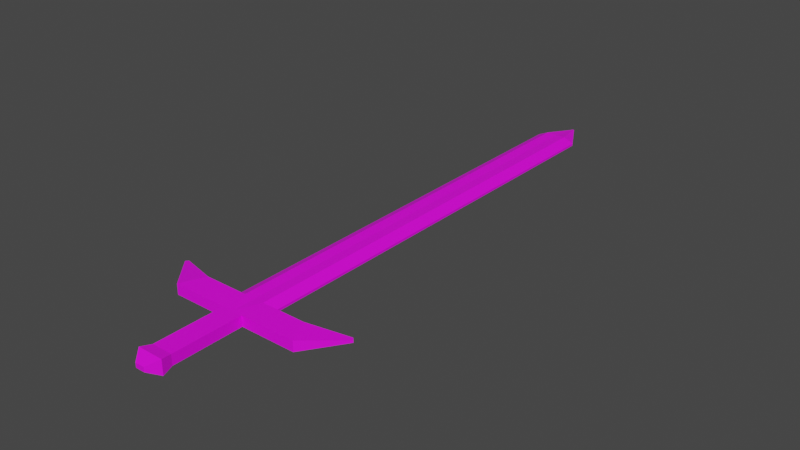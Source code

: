 # Source: Sword.blend  (saved by Blender 3.0.42; exported with 4.5.12 LTS)
import bpy
from mathutils import Matrix  # noqa: F401  (used for matrix-valued properties, if any)

bpy.ops.wm.read_factory_settings(use_empty=True)
scene = bpy.context.scene
scene.name = 'Scene'

# ---- collections
col_collection = bpy.data.collections.new('Collection'); scene.collection.children.link(col_collection)

# ---- images (referenced by path relative to the original .blend; pixels are not part of the script)
import os
ASSET_DIR = os.environ.get("B2B_ASSET_DIR", "")  # directory of the original .blend (textures are referenced by path, not embedded)
HERE = os.path.dirname(os.path.abspath(__file__))  # packed textures are extracted next to this script under _unpacked/

def load_image(name, relpath, width, height, colorspace="sRGB"):
    """Load a texture the original file referenced (path relative to the .blend, or extracted next to this script)."""
    p = next((c for c in (os.path.join(HERE, relpath), os.path.join(ASSET_DIR, relpath)) if relpath and os.path.exists(c)), "")
    if p:
        img = bpy.data.images.load(p, check_existing=True)
        img.name = name
    else:  # same state as the original file: an image datablock whose file is absent (Cycles renders it pink)
        img = bpy.data.images.new(name, width, height)
        img.source = "FILE"
        img.filepath = "//" + (relpath or name)
    img.colorspace_settings.name = colorspace
    return img
img_swordtexture_png = load_image('SwordTexture.png', 'SwordTexture.png', 1024, 1024, 'sRGB')

# ---- materials (node trees are filled in below, after node groups)
mat_material_001 = bpy.data.materials.new('Material.001')
mat_material_001.use_transparent_shadow = False

# ---- material node trees
mat_material_001.use_nodes = True; mat_material_001.node_tree.nodes.clear()
_N = mat_material_001.node_tree.nodes; _L = mat_material_001.node_tree.links
n0 = _N.new('ShaderNodeBsdfPrincipled'); n0.name = 'Principled BSDF'; n0.location = (10, 300)
n0.distribution = 'GGX'
n0.subsurface_method = 'RANDOM_WALK_SKIN'
n0.inputs[3].default_value = 1.45
n0.inputs[27].default_value = (0.0, 0.0, 0.0, 1.0)
n0.inputs[28].default_value = 1.0
n1 = _N.new('ShaderNodeOutputMaterial'); n1.name = 'Material Output'; n1.location = (300, 300)
n2 = _N.new('ShaderNodeTexImage'); n2.name = 'Image Texture'; n2.location = (-280, 280)
n2.image = img_swordtexture_png
_L.new(n0.outputs[0], n1.inputs[0])
_L.new(n2.outputs[0], n0.inputs[0])
n1.is_active_output = True

# ---- world
world_world = bpy.data.worlds.new('World'); scene.world = world_world
world_world.use_nodes = True; world_world.node_tree.nodes.clear()
_N = world_world.node_tree.nodes; _L = world_world.node_tree.links
n0 = _N.new('ShaderNodeOutputWorld'); n0.name = 'World Output'; n0.location = (300, 300)
n1 = _N.new('ShaderNodeBackground'); n1.name = 'Background'; n1.location = (10, 300)
n1.inputs[0].default_value = (0.05088, 0.05088, 0.05088, 1.0)
_L.new(n1.outputs[0], n0.inputs[0])
n0.is_active_output = True
world_world.color = (0.05088, 0.05088, 0.05088)
world_world.use_sun_shadow = False
world_world.sun_shadow_jitter_overblur = 0.0

# ---- meshes
me_cube_001 = bpy.data.meshes.new('Cube.001')
me_cube_001.from_pydata([(-0.05, -0.05, -0.009536), (-0.05, -0.05, 0.009536), (-0.001626, 0.05806, -0.003309), (-0.001626, 0.05806, 0.003309), (-0.05, 0.05, 0.009536), (-0.05, 0.05, -0.009536), (0.0, 0.05, -0.04491), (0.0, 0.05, 0.04491), (0.0, -0.05529, -0.04491), (0.0, -0.05529, 0.04491), (0.0, 0.05806, -0.003309), (0.0, 0.05806, 0.003309), (-0.025, 0.05, -0.05), (-0.025, -0.05, 0.05), (-0.0008131, 0.05806, -0.003309), (-0.025, 0.05, 0.05), (-0.025, -0.05, -0.05), (-0.0008131, 0.05806, 0.003309), (-0.1313, -0.05, -0.05), (-0.1584, -0.05529, -0.04491), (-0.1584, -0.05529, 0.04491), (-0.1313, -0.05, 0.05), (-0.2256, -0.04704, -0.01054), (-0.2313, -0.0476, -0.009469), (-0.2313, -0.0476, 0.009469), (-0.2256, -0.04704, 0.01054), (-0.02507, -0.05529, -0.04491), (-0.02507, -0.05529, 0.04491), (0.0, -0.07112, 0.04491), (0.0, -0.07112, -0.04491), (-0.02507, -0.07112, -0.04491), (-0.02507, -0.07112, 0.04491), (0.0, -0.07357, 0.06345), (0.0, -0.07357, -0.06345), (-0.03092, -0.07357, -0.06345), (-0.03091, -0.07357, 0.06345), (0.0, -0.07591, 0.01997), (0.0, -0.07591, -0.01997), (-0.01106, -0.07591, -0.01997), (-0.01106, -0.07591, 0.01997), (0.05, -0.05, -0.009536), (0.05, -0.05, 0.009536), (0.001626, 0.05806, -0.003309), (0.001626, 0.05806, 0.003309), (0.05, 0.05, 0.009536), (0.05, 0.05, -0.009536), (0.025, 0.05, -0.05), (0.025, -0.05, 0.05), (0.0008131, 0.05806, -0.003309), (0.025, 0.05, 0.05), (0.025, -0.05, -0.05), (0.0008131, 0.05806, 0.003309), (0.1313, -0.05, -0.05), (0.1584, -0.05529, -0.04491), (0.1584, -0.05529, 0.04491), (0.1313, -0.05, 0.05), (0.2256, -0.04704, -0.01054), (0.2313, -0.0476, -0.009469), (0.2313, -0.0476, 0.009469), (0.2256, -0.04704, 0.01054), (0.02507, -0.05529, -0.04491), (0.02507, -0.05529, 0.04491), (0.02507, -0.07112, -0.04491), (0.02507, -0.07112, 0.04491), (0.03092, -0.07357, -0.06345), (0.03091, -0.07357, 0.06345), (0.01106, -0.07591, -0.01997), (0.01106, -0.07591, 0.01997)], [], [(0, 1, 4, 5), (16, 13, 1, 0), (15, 4, 1, 13), (3, 2, 5, 4), (17, 3, 4, 15), (14, 10, 6, 12), (12, 6, 8, 16), (14, 17, 11, 10), (2, 3, 17, 14), (5, 12, 16, 0), (2, 14, 12, 5), (11, 17, 15, 7), (7, 15, 13, 9), (13, 16, 18, 21), (18, 19, 23, 22), (26, 8, 29, 30), (16, 8, 26, 19, 18), (9, 13, 21, 20, 27), (23, 24, 25, 22), (21, 18, 22, 25), (19, 20, 24, 23), (20, 21, 25, 24), (28, 31, 35, 32), (26, 27, 20, 19), (27, 26, 30, 31), (8, 9, 28, 29), (9, 27, 31, 28), (35, 34, 38, 39), (29, 28, 32, 33), (31, 30, 34, 35), (30, 29, 33, 34), (37, 36, 39, 38), (34, 33, 37, 38), (32, 35, 39, 36), (33, 32, 36, 37), (40, 45, 44, 41), (50, 40, 41, 47), (49, 47, 41, 44), (43, 44, 45, 42), (51, 49, 44, 43), (48, 46, 6, 10), (46, 50, 8, 6), (48, 10, 11, 51), (42, 48, 51, 43), (45, 40, 50, 46), (42, 45, 46, 48), (11, 7, 49, 51), (7, 9, 47, 49), (47, 55, 52, 50), (52, 56, 57, 53), (60, 62, 29, 8), (50, 52, 53, 60, 8), (9, 61, 54, 55, 47), (57, 56, 59, 58), (55, 59, 56, 52), (53, 57, 58, 54), (54, 58, 59, 55), (28, 32, 65, 63), (60, 53, 54, 61), (61, 63, 62, 60), (9, 28, 63, 61), (65, 67, 66, 64), (63, 65, 64, 62), (62, 64, 33, 29), (37, 66, 67, 36), (64, 66, 37, 33), (32, 36, 67, 65)])
_uv = me_cube_001.uv_layers.new(name='UVMap')
_uv.uv.foreach_set('vector', [0.1524, 0.6255, 0.1494, 0.6339, 0.05627, 0.5671, 0.06203, 0.5538, 0.1846, 0.6036, 0.1401, 0.6753, 0.1494, 0.6339, 0.1524, 0.6255, 0.02881, 0.6089, 0.05627, 0.5671, 0.1494, 0.6339, 0.1401, 0.6753, 0.01046, 0.5373, 0.02359, 0.5132, 0.06203, 0.5538, 0.05627, 0.5671, 0.004222, 0.5453, 0.01046, 0.5373, 0.05627, 0.5671, 0.02881, 0.6089, 0.02588, 0.501, 0.02315, 0.485, 0.07974, 0.4857, 0.08659, 0.5129, 0.08659, 0.5129, 0.07974, 0.4857, 0.2085, 0.4876, 0.1846, 0.6036, 0.02588, 0.501, 0.004222, 0.5453, 0.0, 0.5437, 0.02315, 0.485, 0.02359, 0.5132, 0.01046, 0.5373, 0.004222, 0.5453, 0.02588, 0.501, 0.06203, 0.5538, 0.08659, 0.5129, 0.1846, 0.6036, 0.1524, 0.6255, 0.02359, 0.5132, 0.02588, 0.501, 0.08659, 0.5129, 0.06203, 0.5538, 0.0, 0.5437, 0.004222, 0.5453, 0.02881, 0.6089, 0.004163, 0.6199, 0.004163, 0.6199, 0.02881, 0.6089, 0.1401, 0.6753, 0.1425, 0.7124, 0.1401, 0.6753, 0.1846, 0.6036, 0.2113, 0.775, 0.145, 0.7933, 0.2113, 0.775, 0.1525, 0.817, 0.1689, 0.932, 0.1729, 0.9289, 0.1794, 0.6221, 0.2085, 0.4876, 0.2555, 0.551, 0.2173, 0.6152, 0.1846, 0.6036, 0.2085, 0.4876, 0.1794, 0.6221, 0.1525, 0.817, 0.2113, 0.775, 0.1425, 0.7124, 0.1401, 0.6753, 0.145, 0.7933, 0.1959, 0.8255, 0.1792, 0.68, 0.1689, 0.932, 0.1775, 1.0, 0.1713, 0.9459, 0.1729, 0.9289, 0.145, 0.7933, 0.2113, 0.775, 0.1729, 0.9289, 0.1713, 0.9459, 0.1525, 0.817, 0.1959, 0.8255, 0.1775, 1.0, 0.1689, 0.932, 0.1959, 0.8255, 0.145, 0.7933, 0.1713, 0.9459, 0.1775, 1.0, 0.1756, 0.7208, 0.1907, 0.691, 0.1963, 0.6984, 0.2023, 0.7177, 0.1794, 0.6221, 0.1792, 0.68, 0.1959, 0.8255, 0.1525, 0.817, 0.1792, 0.68, 0.1794, 0.6221, 0.2173, 0.6152, 0.1907, 0.691, 0.2913, 0.02173, 0.2913, 0.127, 0.2728, 0.127, 0.2728, 0.02173, 0.1425, 0.7124, 0.1792, 0.68, 0.1907, 0.691, 0.1756, 0.7208, 0.1963, 0.6984, 0.2343, 0.6153, 0.2466, 0.6526, 0.2282, 0.6856, 0.2728, 0.02173, 0.2728, 0.127, 0.2699, 0.1487, 0.2699, 0.0, 0.1907, 0.691, 0.2173, 0.6152, 0.2343, 0.6153, 0.1963, 0.6984, 0.2173, 0.6152, 0.2555, 0.551, 0.2672, 0.6007, 0.2343, 0.6153, 0.2581, 0.6563, 0.2361, 0.6924, 0.2282, 0.6856, 0.2466, 0.6526, 0.2343, 0.6153, 0.2672, 0.6007, 0.2581, 0.6563, 0.2466, 0.6526, 0.2023, 0.7177, 0.1963, 0.6984, 0.2282, 0.6856, 0.2361, 0.6924, 0.2699, 0.0, 0.2699, 0.1487, 0.2672, 0.09775, 0.2672, 0.05094, 0.1547, 0.3486, 0.0636, 0.4175, 0.05828, 0.404, 0.1525, 0.3402, 0.1852, 0.371, 0.1547, 0.3486, 0.1525, 0.3402, 0.1452, 0.2987, 0.03226, 0.3616, 0.1452, 0.2987, 0.1525, 0.3402, 0.05828, 0.404, 0.01191, 0.4325, 0.05828, 0.404, 0.0636, 0.4175, 0.02435, 0.4569, 0.005902, 0.4242, 0.03226, 0.3616, 0.05828, 0.404, 0.01191, 0.4325, 0.0263, 0.4692, 0.08702, 0.4587, 0.07974, 0.4857, 0.02315, 0.485, 0.08702, 0.4587, 0.1852, 0.371, 0.2085, 0.4876, 0.07974, 0.4857, 0.0263, 0.4692, 0.02315, 0.485, 0.001636, 0.4257, 0.005902, 0.4242, 0.02435, 0.4569, 0.0263, 0.4692, 0.005902, 0.4242, 0.01191, 0.4325, 0.0636, 0.4175, 0.1547, 0.3486, 0.1852, 0.371, 0.08702, 0.4587, 0.02435, 0.4569, 0.0636, 0.4175, 0.08702, 0.4587, 0.0263, 0.4692, 0.001636, 0.4257, 0.008093, 0.3499, 0.03226, 0.3616, 0.005902, 0.4242, 0.008093, 0.3499, 0.1487, 0.2624, 0.1452, 0.2987, 0.03226, 0.3616, 0.1452, 0.2987, 0.1573, 0.1825, 0.2085, 0.2013, 0.1852, 0.371, 0.2085, 0.2013, 0.1849, 0.0297, 0.1759, 0.0, 0.1479, 0.1507, 0.1796, 0.3538, 0.2177, 0.361, 0.2553, 0.4251, 0.2085, 0.4876, 0.1852, 0.371, 0.2085, 0.2013, 0.1479, 0.1507, 0.1796, 0.3538, 0.2085, 0.4876, 0.1487, 0.2624, 0.184, 0.2959, 0.207, 0.1495, 0.1573, 0.1825, 0.1452, 0.2987, 0.1759, 0.0, 0.1849, 0.0297, 0.1848, 0.06208, 0.1845, 0.04191, 0.1573, 0.1825, 0.1848, 0.06208, 0.1849, 0.0297, 0.2085, 0.2013, 0.1479, 0.1507, 0.1759, 0.0, 0.1845, 0.04191, 0.207, 0.1495, 0.207, 0.1495, 0.1845, 0.04191, 0.1848, 0.06208, 0.1573, 0.1825, 0.1818, 0.2554, 0.2078, 0.2596, 0.2014, 0.2782, 0.1956, 0.2855, 0.1796, 0.3538, 0.1479, 0.1507, 0.207, 0.1495, 0.184, 0.2959, 0.184, 0.2959, 0.1956, 0.2855, 0.2177, 0.361, 0.1796, 0.3538, 0.1487, 0.2624, 0.1818, 0.2554, 0.1956, 0.2855, 0.184, 0.2959, 0.2014, 0.2782, 0.2318, 0.2918, 0.2483, 0.3246, 0.2346, 0.361, 0.1956, 0.2855, 0.2014, 0.2782, 0.2346, 0.361, 0.2177, 0.361, 0.2177, 0.361, 0.2346, 0.361, 0.2672, 0.3762, 0.2553, 0.4251, 0.2598, 0.3214, 0.2483, 0.3246, 0.2318, 0.2918, 0.2398, 0.2854, 0.2346, 0.361, 0.2483, 0.3246, 0.2598, 0.3214, 0.2672, 0.3762, 0.2078, 0.2596, 0.2398, 0.2854, 0.2318, 0.2918, 0.2014, 0.2782])
_ca = me_cube_001.color_attributes.new('Col', 'BYTE_COLOR', 'CORNER')
_ca.data.foreach_set('color', [1.0, 1.0, 1.0, 1.0, 1.0, 1.0, 1.0, 1.0, 1.0, 1.0, 1.0, 1.0, 1.0, 1.0, 1.0, 1.0, 1.0, 1.0, 1.0, 1.0, 1.0, 1.0, 1.0, 1.0, 1.0, 1.0, 1.0, 1.0, 1.0, 1.0, 1.0, 1.0, 1.0, 1.0, 1.0, 1.0, 1.0, 1.0, 1.0, 1.0, 1.0, 1.0, 1.0, 1.0, 1.0, 1.0, 1.0, 1.0, 1.0, 1.0, 1.0, 1.0, 1.0, 1.0, 1.0, 1.0, 1.0, 1.0, 1.0, 1.0, 1.0, 1.0, 1.0, 1.0, 1.0, 1.0, 1.0, 1.0, 1.0, 1.0, 1.0, 1.0, 1.0, 1.0, 1.0, 1.0, 1.0, 1.0, 1.0, 1.0, 1.0, 1.0, 1.0, 1.0, 1.0, 1.0, 1.0, 1.0, 1.0, 1.0, 1.0, 1.0, 1.0, 1.0, 1.0, 1.0, 1.0, 1.0, 1.0, 1.0, 1.0, 1.0, 1.0, 1.0, 1.0, 1.0, 1.0, 1.0, 1.0, 1.0, 1.0, 1.0, 1.0, 1.0, 1.0, 1.0, 1.0, 1.0, 1.0, 1.0, 1.0, 1.0, 1.0, 1.0, 1.0, 1.0, 1.0, 1.0, 1.0, 1.0, 1.0, 1.0, 1.0, 1.0, 1.0, 1.0, 1.0, 1.0, 1.0, 1.0, 1.0, 1.0, 1.0, 1.0, 1.0, 1.0, 1.0, 1.0, 1.0, 1.0, 1.0, 1.0, 1.0, 1.0, 1.0, 1.0, 1.0, 1.0, 1.0, 1.0, 1.0, 1.0, 1.0, 1.0, 1.0, 1.0, 1.0, 1.0, 1.0, 1.0, 1.0, 1.0, 1.0, 1.0, 1.0, 1.0, 1.0, 1.0, 1.0, 1.0, 1.0, 1.0, 1.0, 1.0, 1.0, 1.0, 1.0, 1.0, 1.0, 1.0, 1.0, 1.0, 1.0, 1.0, 1.0, 1.0, 1.0, 1.0, 1.0, 1.0, 1.0, 1.0, 1.0, 1.0, 1.0, 1.0, 1.0, 1.0, 1.0, 1.0, 1.0, 1.0, 1.0, 1.0, 1.0, 1.0, 1.0, 1.0, 1.0, 1.0, 1.0, 1.0, 1.0, 1.0, 1.0, 1.0, 1.0, 1.0, 1.0, 1.0, 1.0, 1.0, 1.0, 1.0, 1.0, 1.0, 1.0, 1.0, 1.0, 1.0, 1.0, 1.0, 1.0, 1.0, 1.0, 1.0, 1.0, 1.0, 1.0, 1.0, 1.0, 1.0, 1.0, 1.0, 1.0, 1.0, 1.0, 1.0, 1.0, 1.0, 1.0, 1.0, 1.0, 1.0, 1.0, 1.0, 1.0, 1.0, 1.0, 1.0, 1.0, 1.0, 1.0, 1.0, 1.0, 1.0, 1.0, 1.0, 1.0, 1.0, 1.0, 1.0, 1.0, 1.0, 1.0, 1.0, 1.0, 1.0, 1.0, 1.0, 1.0, 1.0, 1.0, 1.0, 1.0, 1.0, 1.0, 1.0, 1.0, 1.0, 1.0, 1.0, 1.0, 1.0, 1.0, 1.0, 1.0, 1.0, 1.0, 1.0, 1.0, 1.0, 1.0, 1.0, 1.0, 1.0, 1.0, 1.0, 1.0, 1.0, 1.0, 1.0, 1.0, 1.0, 1.0, 1.0, 1.0, 1.0, 1.0, 1.0, 1.0, 1.0, 1.0, 1.0, 1.0, 1.0, 1.0, 1.0, 1.0, 1.0, 1.0, 1.0, 1.0, 1.0, 1.0, 1.0, 1.0, 1.0, 1.0, 1.0, 1.0, 1.0, 1.0, 1.0, 1.0, 1.0, 1.0, 1.0, 1.0, 1.0, 1.0, 1.0, 1.0, 1.0, 1.0, 1.0, 1.0, 1.0, 1.0, 1.0, 1.0, 1.0, 1.0, 1.0, 1.0, 1.0, 1.0, 1.0, 1.0, 1.0, 1.0, 1.0, 1.0, 1.0, 1.0, 1.0, 1.0, 1.0, 1.0, 1.0, 1.0, 1.0, 1.0, 1.0, 1.0, 1.0, 1.0, 1.0, 1.0, 1.0, 1.0, 1.0, 1.0, 1.0, 1.0, 1.0, 1.0, 1.0, 1.0, 1.0, 1.0, 1.0, 1.0, 1.0, 1.0, 1.0, 1.0, 1.0, 1.0, 1.0, 1.0, 1.0, 1.0, 1.0, 1.0, 1.0, 1.0, 1.0, 1.0, 1.0, 1.0, 1.0, 1.0, 1.0, 1.0, 1.0, 1.0, 1.0, 1.0, 1.0, 1.0, 1.0, 1.0, 1.0, 1.0, 1.0, 1.0, 1.0, 1.0, 1.0, 1.0, 1.0, 1.0, 1.0, 1.0, 1.0, 1.0, 1.0, 1.0, 1.0, 1.0, 1.0, 1.0, 1.0, 1.0, 1.0, 1.0, 1.0, 1.0, 1.0, 1.0, 1.0, 1.0, 1.0, 1.0, 1.0, 1.0, 1.0, 1.0, 1.0, 1.0, 1.0, 1.0, 1.0, 1.0, 1.0, 1.0, 1.0, 1.0, 1.0, 1.0, 1.0, 1.0, 1.0, 1.0, 1.0, 1.0, 1.0, 1.0, 1.0, 1.0, 1.0, 1.0, 1.0, 1.0, 1.0, 1.0, 1.0, 1.0, 1.0, 1.0, 1.0, 1.0, 1.0, 1.0, 1.0, 1.0, 1.0, 1.0, 1.0, 1.0, 1.0, 1.0, 1.0, 1.0, 1.0, 1.0, 1.0, 1.0, 1.0, 1.0, 1.0, 1.0, 1.0, 1.0, 1.0, 1.0, 1.0, 1.0, 1.0, 1.0, 1.0, 1.0, 1.0, 1.0, 1.0, 1.0, 1.0, 1.0, 1.0, 1.0, 1.0, 1.0, 1.0, 1.0, 1.0, 1.0, 1.0, 1.0, 1.0, 1.0, 1.0, 1.0, 1.0, 1.0, 1.0, 1.0, 1.0, 1.0, 1.0, 1.0, 1.0, 1.0, 1.0, 1.0, 1.0, 1.0, 1.0, 1.0, 1.0, 1.0, 1.0, 1.0, 1.0, 1.0, 1.0, 1.0, 1.0, 1.0, 1.0, 1.0, 1.0, 1.0, 1.0, 1.0, 1.0, 1.0, 1.0, 1.0, 1.0, 1.0, 1.0, 1.0, 1.0, 1.0, 1.0, 1.0, 1.0, 1.0, 1.0, 1.0, 1.0, 1.0, 1.0, 1.0, 1.0, 1.0, 1.0, 1.0, 1.0, 1.0, 1.0, 1.0, 1.0, 1.0, 1.0, 1.0, 1.0, 1.0, 1.0, 1.0, 1.0, 1.0, 1.0, 1.0, 1.0, 1.0, 1.0, 1.0, 1.0, 1.0, 1.0, 1.0, 1.0, 1.0, 1.0, 1.0, 1.0, 1.0, 1.0, 1.0, 1.0, 1.0, 1.0, 1.0, 1.0, 1.0, 1.0, 1.0, 1.0, 1.0, 1.0, 1.0, 1.0, 1.0, 1.0, 1.0, 1.0, 1.0, 1.0, 1.0, 1.0, 1.0, 1.0, 1.0, 1.0, 1.0, 1.0, 1.0, 1.0, 1.0, 1.0, 1.0, 1.0, 1.0, 1.0, 1.0, 1.0, 1.0, 1.0, 1.0, 1.0, 1.0, 1.0, 1.0, 1.0, 1.0, 1.0, 1.0, 1.0, 1.0, 1.0, 1.0, 1.0, 1.0, 1.0, 1.0, 1.0, 1.0, 1.0, 1.0, 1.0, 1.0, 1.0, 1.0, 1.0, 1.0, 1.0, 1.0, 1.0, 1.0, 1.0, 1.0, 1.0, 1.0, 1.0, 1.0, 1.0, 1.0, 1.0, 1.0, 1.0, 1.0, 1.0, 1.0, 1.0, 1.0, 1.0, 1.0, 1.0, 1.0, 1.0, 1.0, 1.0, 1.0, 1.0, 1.0, 1.0, 1.0, 1.0, 1.0, 1.0, 1.0, 1.0, 1.0, 1.0, 1.0, 1.0, 1.0, 1.0, 1.0, 1.0, 1.0, 1.0, 1.0, 1.0, 1.0, 1.0, 1.0, 1.0, 1.0, 1.0, 1.0, 1.0, 1.0, 1.0, 1.0, 1.0, 1.0, 1.0, 1.0, 1.0, 1.0, 1.0, 1.0, 1.0, 1.0, 1.0, 1.0, 1.0, 1.0, 1.0, 1.0, 1.0, 1.0, 1.0, 1.0, 1.0, 1.0, 1.0, 1.0, 1.0, 1.0, 1.0, 1.0, 1.0, 1.0, 1.0, 1.0, 1.0, 1.0, 1.0, 1.0, 1.0, 1.0, 1.0, 1.0, 1.0, 1.0, 1.0, 1.0, 1.0, 1.0, 1.0, 1.0, 1.0, 1.0, 1.0, 1.0, 1.0, 1.0, 1.0, 1.0, 1.0, 1.0, 1.0, 1.0, 1.0, 1.0, 1.0, 1.0, 1.0, 1.0, 1.0, 1.0, 1.0, 1.0, 1.0, 1.0, 1.0, 1.0, 1.0, 1.0, 1.0, 1.0, 1.0, 1.0, 1.0, 1.0, 1.0, 1.0, 1.0, 1.0, 1.0, 1.0, 1.0, 1.0, 1.0, 1.0, 1.0, 1.0, 1.0, 1.0, 1.0, 1.0, 1.0, 1.0, 1.0, 1.0, 1.0, 1.0, 1.0, 1.0, 1.0, 1.0, 1.0, 1.0, 1.0, 1.0, 1.0, 1.0, 1.0, 1.0, 1.0, 1.0, 1.0, 1.0, 1.0, 1.0, 1.0, 1.0, 1.0, 1.0, 1.0, 1.0, 1.0, 1.0, 1.0, 1.0, 1.0, 1.0, 1.0, 1.0, 1.0, 1.0, 1.0, 1.0, 1.0, 1.0, 1.0, 1.0, 1.0, 1.0, 1.0, 1.0, 1.0, 1.0, 1.0, 1.0, 1.0, 1.0, 1.0, 1.0, 1.0, 1.0, 1.0, 1.0, 1.0, 1.0, 1.0, 1.0, 1.0, 1.0, 1.0, 1.0, 1.0, 1.0, 1.0, 1.0, 1.0, 1.0, 1.0, 1.0, 1.0, 1.0, 1.0, 1.0, 1.0, 1.0, 1.0, 1.0, 1.0, 1.0, 1.0, 1.0, 1.0, 1.0, 1.0, 1.0, 1.0, 1.0, 1.0, 1.0, 1.0, 1.0, 1.0, 1.0, 1.0, 1.0, 1.0, 1.0, 1.0, 1.0, 1.0, 1.0, 1.0, 1.0, 1.0, 1.0, 1.0, 1.0, 1.0, 1.0, 1.0, 1.0, 1.0, 1.0, 1.0, 1.0, 1.0, 1.0, 1.0, 1.0, 1.0, 1.0, 1.0, 1.0, 1.0, 1.0, 1.0, 1.0, 1.0, 1.0, 1.0, 1.0, 1.0, 1.0, 1.0, 1.0, 1.0, 1.0, 1.0, 1.0, 1.0, 1.0, 1.0, 1.0, 1.0, 1.0, 1.0, 1.0, 1.0, 1.0, 1.0, 1.0, 1.0, 1.0, 1.0, 1.0, 1.0, 1.0, 1.0, 1.0, 1.0, 1.0, 1.0, 1.0, 1.0, 1.0, 1.0, 1.0, 1.0, 1.0, 1.0, 1.0, 1.0, 1.0, 1.0, 1.0, 1.0, 1.0, 1.0, 1.0, 1.0, 1.0, 1.0, 1.0, 1.0, 1.0, 1.0, 1.0, 1.0, 1.0, 1.0, 1.0, 1.0, 1.0, 1.0, 1.0, 1.0, 1.0, 1.0, 1.0, 1.0, 1.0, 1.0, 1.0, 1.0])
me_cube_001.materials.append(mat_material_001)
me_cube_001.use_remesh_fix_poles = True
me_cube_001.use_remesh_preserve_attributes = False
me_cube_001.use_mirror_x = True
me_cube_001.update()

# ---- objects
ob_cube = bpy.data.objects.new('Cube', me_cube_001)

# ---- transforms, parenting, visibility, modifiers, constraints
ob_cube.location = (0.0, 0.0, 0.0)
ob_cube.scale = (1.482, 15.68, 0.4106)
ob_cube.use_mesh_mirror_x = True

# ---- collection membership
col_collection.objects.link(ob_cube)

# ---- scene / render settings (as saved in the file)
scene.frame_start = 1; scene.frame_end = 250; scene.frame_set(1)
scene.render.engine = 'BLENDER_EEVEE_NEXT'
scene.cycles.sampling_pattern = 'TABULATED_SOBOL'
scene.cycles.use_light_tree = False
scene.view_settings.view_transform = 'Filmic'
bpy.context.view_layer.update()

# ---- added for rendering (the .blend has no active camera and no usable light): camera, sun
cam_auto = bpy.data.cameras.new('AutoCamera')
cam_auto.lens = 50.0
cam_auto.sensor_width = 36.0
cam_auto.clip_end = 1000.0
ob_auto_camera = bpy.data.objects.new('AutoCamera', cam_auto)
scene.collection.objects.link(ob_auto_camera)
ob_auto_camera.location = (2.04526, -2.59421, 1.63621)
ob_auto_camera.rotation_euler = (1.09748, -7.21219e-08, 0.694738)
scene.camera = ob_auto_camera
light_auto_sun = bpy.data.lights.new('AutoSun', 'SUN')
light_auto_sun.energy = 3.0
light_auto_sun.angle = 0.0523599
ob_auto_sun = bpy.data.objects.new('AutoSun', light_auto_sun)
scene.collection.objects.link(ob_auto_sun)
ob_auto_sun.rotation_euler = (0.872665, 0.174533, 0.523599)
bpy.context.view_layer.update()
